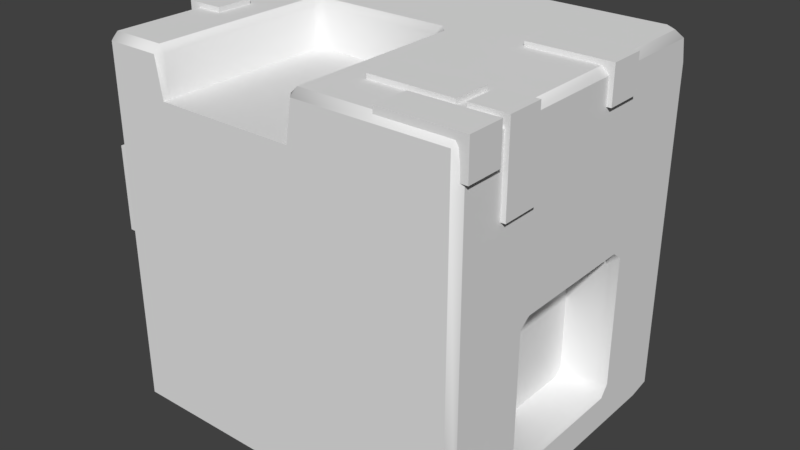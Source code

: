 # Source: Dwelling_Model.blend  (saved by Blender 2.77.0; exported with 4.5.12 LTS)
import bpy
from mathutils import Matrix  # noqa: F401  (used for matrix-valued properties, if any)

bpy.ops.wm.read_factory_settings(use_empty=True)
scene = bpy.context.scene
scene.name = 'Scene'

# ---- collections
col_collection_1 = bpy.data.collections.new('Collection 1'); scene.collection.children.link(col_collection_1)

# ---- world
world_world = bpy.data.worlds.new('World'); scene.world = world_world
world_world.color = (0.05088, 0.05088, 0.05088)
world_world.use_sun_shadow = False
world_world.sun_shadow_jitter_overblur = 0.0
world_world.cycles.sampling_method = 'MANUAL'

# ---- meshes
me_darknessmesh = bpy.data.meshes.new('DarknessMesh')
me_darknessmesh.from_pydata([(-0.2533, -2.98e-08, 0.3), (0.05333, -2.98e-08, 0.3), (-0.2533, 0.4, 0.3), (0.05333, 0.4, 0.3), (0.3, 0.2, 4.47e-08), (0.3, 0.5, 5.96e-08), (0.3, 0.5, -0.3), (0.3, 0.2, -0.3)], [], [(4, 7, 6, 5), (0, 1, 3, 2)])
me_darknessmesh.use_remesh_preserve_volume = False
me_darknessmesh.use_remesh_preserve_attributes = False
me_darknessmesh.use_mirror_vertex_groups = False
me_darknessmesh.update()
me_dwellingbricksmesh = bpy.data.meshes.new('DwellingBricksMesh')
me_dwellingbricksmesh.from_pydata([(0.23, 0.09, 0.33), (0.23, 0.01, 0.33), (0.41, 0.09, 0.33), (0.41, 0.01, 0.33), (0.41, 0.09, 0.41), (0.23, 0.09, 0.41), (0.41, 0.01, 0.41), (0.23, 0.01, 0.41), (0.13, 0.19, 0.33), (0.13, 0.11, 0.33), (0.31, 0.19, 0.33), (0.31, 0.11, 0.33), (0.31, 0.19, 0.41), (0.13, 0.19, 0.41), (0.31, 0.11, 0.41), (0.13, 0.11, 0.41), (0.33, 0.19, 0.41), (0.33, 0.11, 0.41), (0.33, 0.19, 0.23), (0.33, 0.11, 0.23), (0.41, 0.19, 0.23), (0.41, 0.19, 0.41), (0.41, 0.11, 0.23), (0.41, 0.11, 0.41), (0.23, 0.49, 0.33), (0.23, 0.41, 0.33), (0.41, 0.49, 0.33), (0.41, 0.41, 0.33), (0.41, 0.49, 0.41), (0.23, 0.49, 0.41), (0.41, 0.41, 0.41), (0.23, 0.41, 0.41), (-0.41, 0.59, 0.33), (-0.41, 0.51, 0.33), (-0.23, 0.59, 0.33), (-0.23, 0.51, 0.33), (-0.23, 0.59, 0.41), (-0.41, 0.59, 0.41), (-0.23, 0.51, 0.41), (-0.41, 0.51, 0.41), (0.23, 0.19, -0.41), (0.23, 0.11, -0.41), (0.41, 0.19, -0.41), (0.41, 0.11, -0.41), (0.41, 0.19, -0.33), (0.23, 0.19, -0.33), (0.41, 0.11, -0.33), (0.23, 0.11, -0.33), (0.33, 0.09, -0.23), (0.33, 0.01, -0.23), (0.33, 0.09, -0.41), (0.33, 0.01, -0.41), (0.41, 0.09, -0.41), (0.41, 0.09, -0.23), (0.41, 0.01, -0.41), (0.41, 0.01, -0.23), (-0.41, 0.29, -0.23), (-0.41, 0.21, -0.23), (-0.41, 0.29, -0.41), (-0.41, 0.21, -0.41), (-0.33, 0.29, -0.41), (-0.33, 0.29, -0.23), (-0.33, 0.21, -0.41), (-0.33, 0.21, -0.23), (-0.41, 0.19, -0.41), (-0.41, 0.11, -0.41), (-0.23, 0.19, -0.41), (-0.23, 0.11, -0.41), (-0.23, 0.19, -0.33), (-0.41, 0.19, -0.33), (-0.23, 0.11, -0.33), (-0.41, 0.11, -0.33), (-0.31, 0.29, -0.41), (-0.31, 0.21, -0.41), (-0.13, 0.29, -0.41), (-0.13, 0.21, -0.41), (-0.13, 0.29, -0.33), (-0.31, 0.29, -0.33), (-0.13, 0.21, -0.33), (-0.31, 0.21, -0.33), (0.03, 0.49, -0.41), (0.03, 0.41, -0.41), (0.21, 0.49, -0.41), (0.21, 0.41, -0.41), (0.21, 0.49, -0.33), (0.03, 0.49, -0.33), (0.21, 0.41, -0.33), (0.03, 0.41, -0.33), (0.13, 0.39, -0.41), (0.13, 0.31, -0.41), (0.31, 0.39, -0.41), (0.31, 0.31, -0.41), (0.31, 0.39, -0.33), (0.13, 0.39, -0.33), (0.31, 0.31, -0.33), (0.13, 0.31, -0.33), (0.03, 0.09, -0.41), (0.03, 0.01, -0.41), (0.21, 0.09, -0.41), (0.21, 0.01, -0.41), (0.21, 0.09, -0.33), (0.03, 0.09, -0.33), (0.21, 0.01, -0.33), (0.03, 0.01, -0.33), (-0.41, 0.19, -0.13), (-0.41, 0.11, -0.13), (-0.41, 0.19, -0.31), (-0.41, 0.11, -0.31), (-0.33, 0.19, -0.31), (-0.33, 0.19, -0.13), (-0.33, 0.11, -0.31), (-0.33, 0.11, -0.13), (-0.41, 0.29, 0.41), (-0.41, 0.21, 0.41), (-0.41, 0.29, 0.23), (-0.41, 0.21, 0.23), (-0.33, 0.29, 0.23), (-0.33, 0.29, 0.41), (-0.33, 0.21, 0.23), (-0.33, 0.21, 0.41), (-0.41, 0.59, -0.23), (-0.41, 0.51, -0.23), (-0.41, 0.59, -0.41), (-0.41, 0.51, -0.41), (-0.33, 0.59, -0.41), (-0.33, 0.59, -0.23), (-0.33, 0.51, -0.41), (-0.33, 0.51, -0.23), (-0.41, 0.5, 0.41), (-0.41, 0.42, 0.41), (-0.41, 0.5, 0.23), (-0.41, 0.42, 0.23), (-0.33, 0.5, 0.23), (-0.33, 0.5, 0.41), (-0.33, 0.42, 0.23), (-0.33, 0.42, 0.41), (-0.41, 0.09, 0.17), (-0.41, 0.01, 0.17), (-0.41, 0.09, -0.01), (-0.41, 0.01, -0.01), (-0.33, 0.09, -0.01), (-0.33, 0.09, 0.17), (-0.33, 0.01, -0.01), (-0.33, 0.01, 0.17), (0.3, 0.6, -0.3), (-0.3, 0.6, -0.3), (0.3, 0.6, 0.3), (-0.3, 0.6, 0.3)], [], [(43, 41, 40, 42), (47, 45, 40, 41), (47, 41, 43, 46), (7, 1, 3, 6), (7, 5, 0, 1), (3, 1, 0, 2), (4, 6, 3, 2), (5, 4, 2, 0), (7, 6, 4, 5), (15, 9, 11, 14), (15, 13, 8, 9), (11, 9, 8, 10), (12, 14, 11, 10), (13, 12, 10, 8), (15, 14, 12, 13), (23, 17, 19, 22), (23, 21, 16, 17), (19, 17, 16, 18), (20, 22, 19, 18), (21, 20, 18, 16), (23, 22, 20, 21), (31, 25, 27, 30), (31, 29, 24, 25), (27, 25, 24, 26), (28, 30, 27, 26), (29, 28, 26, 24), (31, 30, 28, 29), (39, 33, 35, 38), (39, 37, 32, 33), (35, 33, 32, 34), (36, 38, 35, 34), (37, 36, 34, 32), (39, 38, 36, 37), (44, 46, 43, 42), (45, 44, 42, 40), (47, 46, 44, 45), (55, 49, 51, 54), (55, 53, 48, 49), (51, 49, 48, 50), (52, 54, 51, 50), (53, 52, 50, 48), (55, 54, 52, 53), (63, 57, 59, 62), (63, 61, 56, 57), (59, 57, 56, 58), (60, 62, 59, 58), (61, 60, 58, 56), (63, 62, 60, 61), (67, 65, 64, 66), (71, 69, 64, 65), (71, 65, 67, 70), (68, 70, 67, 66), (69, 68, 66, 64), (71, 70, 68, 69), (75, 73, 72, 74), (79, 77, 72, 73), (79, 73, 75, 78), (76, 78, 75, 74), (77, 76, 74, 72), (79, 78, 76, 77), (83, 81, 80, 82), (87, 85, 80, 81), (87, 81, 83, 86), (84, 86, 83, 82), (85, 84, 82, 80), (87, 86, 84, 85), (91, 89, 88, 90), (95, 93, 88, 89), (95, 89, 91, 94), (92, 94, 91, 90), (93, 92, 90, 88), (95, 94, 92, 93), (99, 97, 96, 98), (103, 101, 96, 97), (103, 97, 99, 102), (100, 102, 99, 98), (101, 100, 98, 96), (103, 102, 100, 101), (111, 105, 107, 110), (111, 109, 104, 105), (107, 105, 104, 106), (108, 110, 107, 106), (109, 108, 106, 104), (111, 110, 108, 109), (119, 113, 115, 118), (119, 117, 112, 113), (115, 113, 112, 114), (116, 118, 115, 114), (117, 116, 114, 112), (119, 118, 116, 117), (127, 121, 123, 126), (127, 125, 120, 121), (123, 121, 120, 122), (124, 126, 123, 122), (125, 124, 122, 120), (127, 126, 124, 125), (135, 129, 131, 134), (135, 133, 128, 129), (131, 129, 128, 130), (132, 134, 131, 130), (133, 132, 130, 128), (135, 134, 132, 133), (143, 137, 139, 142), (143, 141, 136, 137), (139, 137, 136, 138), (140, 142, 139, 138), (141, 140, 138, 136), (143, 142, 140, 141), (144, 145, 147, 146)])
me_dwellingbricksmesh.use_remesh_preserve_volume = False
me_dwellingbricksmesh.use_remesh_preserve_attributes = False
me_dwellingbricksmesh.use_mirror_vertex_groups = False
me_dwellingbricksmesh.update()
me_dwellingmesh = bpy.data.meshes.new('DwellingMesh')
me_dwellingmesh.from_pydata([(-0.385, 0.015, 0.4), (-0.4, 0.015, 0.385), (-0.385, -2.868e-08, 0.385), (-0.385, 0.6352, 0.4), (-0.376, 0.685, 0.4), (-0.3638, 0.7, 0.385), (-0.385, 0.7, 0.3638), (-0.4, 0.685, 0.385), (-0.385, 0.015, -0.4), (-0.385, 2.868e-08, -0.385), (-0.4, 0.015, -0.385), (-0.385, 0.7, -0.3638), (-0.3638, 0.7, -0.385), (-0.385, 0.685, -0.4), (-0.4, 0.685, -0.385), (0.4, 0.02427, 0.385), (0.385, 0.015, 0.4), (0.385, -2.868e-08, 0.385), (0.4, 0.015, 0.3365), (0.4, 0.685, 0.3365), (0.385, 0.7, 0.3638), (0.3638, 0.7, 0.385), (0.3597, 0.685, 0.4), (0.385, 0.6672, 0.4), (0.4, 0.6757, 0.385), (0.4, 0.06354, -0.385), (0.4, 0.015, -0.3757), (0.385, 2.868e-08, -0.385), (0.385, 0.015, -0.4), (0.3638, 0.7, -0.385), (0.385, 0.7, -0.3638), (0.4, 0.685, -0.3757), (0.4, 0.6365, -0.385), (0.385, 0.685, -0.4), (-0.2668, -2.98e-08, 0.385), (-0.2533, 0.015, 0.385), (-0.2683, 0.015, 0.4), (0.06683, -2.98e-08, 0.385), (0.06833, 0.015, 0.4), (0.05333, 0.015, 0.385), (-0.3, 0.685, 0.285), (-0.315, 0.7, 0.2938), (-0.2938, 0.7, 0.315), (-0.285, 0.685, 0.3), (-0.3, 0.685, -0.285), (-0.285, 0.685, -0.3), (-0.2938, 0.7, -0.315), (-0.315, 0.7, -0.2938), (0.3, 0.685, 0.285), (0.285, 0.685, 0.3), (0.2938, 0.7, 0.315), (0.315, 0.7, 0.2938), (0.285, 0.685, -0.3), (0.3, 0.685, -0.285), (0.315, 0.7, -0.2938), (0.2938, 0.7, -0.315), (-0.3, 0.6, 0.285), (-0.285, 0.6, 0.3), (-0.285, 0.6, -0.3), (-0.3, 0.6, -0.285), (0.285, 0.6, 0.3), (0.3, 0.6, 0.285), (0.3, 0.6, -0.285), (0.285, 0.6, -0.3), (-0.2533, 0.385, 0.385), (-0.2383, 0.4, 0.385), (-0.244, 0.415, 0.4), (-0.2683, 0.3965, 0.4), (0.05333, 0.385, 0.385), (0.06833, 0.3931, 0.4), (0.04774, 0.415, 0.4), (0.03833, 0.4, 0.385), (-0.2533, 0.015, 0.3), (-0.2533, -2.98e-08, 0.3), (0.05333, -2.98e-08, 0.3), (0.05333, 0.015, 0.3), (-0.2383, 0.4, 0.3), (-0.2533, 0.385, 0.3), (0.05333, 0.385, 0.3), (0.03833, 0.4, 0.3), (0.4, 0.2093, 0.015), (0.4, 0.185, -0.003541), (0.385, 0.2, -0.015), (0.385, 0.215, 4.545e-08), (0.4, 0.4907, 0.015), (0.385, 0.485, 5.886e-08), (0.385, 0.5, -0.015), (0.4, 0.515, -0.003541), (0.4, 0.515, -0.2907), (0.385, 0.5, -0.285), (0.385, 0.485, -0.3), (0.4, 0.4965, -0.315), (0.4, 0.2035, -0.315), (0.385, 0.215, -0.3), (0.385, 0.2, -0.285), (0.4, 0.185, -0.2907), (0.3, 0.215, 4.545e-08), (0.3, 0.2, -0.015), (0.3, 0.5, -0.015), (0.3, 0.485, 5.886e-08), (0.3, 0.485, -0.3), (0.3, 0.5, -0.285), (0.3, 0.2, -0.285), (0.3, 0.215, -0.3), (-0.385, 0.6352, 0.4), (-0.376, 0.685, 0.4), (0.3597, 0.685, 0.4), (0.385, 0.6672, 0.4), (-0.244, 0.415, 0.4), (-0.2683, 0.3965, 0.4), (0.06833, 0.3931, 0.4), (0.04774, 0.415, 0.4), (-0.385, 0.015, 0.4), (0.385, 0.015, 0.4), (0.06833, 0.015, 0.4), (-0.2683, 0.015, 0.4), (0.4, 0.015, 0.3365), (0.4, 0.02427, 0.385), (0.4, 0.6757, 0.385), (0.4, 0.685, 0.3365), (0.4, 0.06354, -0.385), (0.4, 0.015, -0.3757), (0.4, 0.685, -0.3757), (0.4, 0.6365, -0.385), (0.4, 0.2093, 0.015), (0.4, 0.185, -0.003541), (0.4, 0.515, -0.003541), (0.4, 0.4907, 0.015), (0.4, 0.4965, -0.315), (0.4, 0.515, -0.2907), (0.4, 0.185, -0.2907), (0.4, 0.2035, -0.315), (-0.385, 0.685, -0.4), (-0.385, 0.015, -0.4), (0.385, 0.685, -0.4), (0.385, 0.015, -0.4), (-0.4, 0.685, 0.385), (-0.4, 0.015, 0.385), (-0.4, 0.685, -0.385), (-0.4, 0.015, -0.385), (-0.3638, 0.7, 0.385), (-0.3638, 0.7, 0.385), (-0.385, 0.7, 0.3638), (-0.385, 0.7, 0.3638), (-0.385, 0.7, -0.3638), (-0.385, 0.7, -0.3638), (-0.3638, 0.7, -0.385), (-0.3638, 0.7, -0.385), (0.385, 0.7, 0.3638), (0.385, 0.7, 0.3638), (0.3638, 0.7, 0.385), (0.3638, 0.7, 0.385), (0.3638, 0.7, -0.385), (0.3638, 0.7, -0.385), (0.385, 0.7, -0.3638), (0.385, 0.7, -0.3638), (-0.315, 0.7, 0.2938), (-0.315, 0.7, 0.2938), (-0.2938, 0.7, 0.315), (-0.2938, 0.7, 0.315), (-0.2938, 0.7, -0.315), (-0.2938, 0.7, -0.315), (-0.315, 0.7, -0.2938), (-0.315, 0.7, -0.2938), (0.2938, 0.7, 0.315), (0.2938, 0.7, 0.315), (0.315, 0.7, 0.2938), (0.315, 0.7, 0.2938), (0.315, 0.7, -0.2938), (0.315, 0.7, -0.2938), (0.2938, 0.7, -0.315), (0.2938, 0.7, -0.315), (-0.385, 2.868e-08, -0.385), (-0.385, -2.868e-08, 0.385), (0.385, 2.868e-08, -0.385), (0.385, -2.868e-08, 0.385), (0.06683, -2.98e-08, 0.385), (-0.2668, -2.98e-08, 0.385), (0.05333, -2.98e-08, 0.3), (-0.2533, -2.98e-08, 0.3)], [], [(9, 27, 17, 37, 74, 179, 34, 2), (153, 147, 161, 171), (86, 98, 101, 89), (141, 151, 165, 159), (38, 16, 23, 69), (31, 19, 87, 88), (22, 4, 66, 70), (145, 143, 157, 163), (48, 53, 62, 61), (71, 65, 76, 79), (52, 45, 58, 63), (44, 40, 56, 59), (13, 33, 28, 8), (26, 95, 81, 18), (82, 94, 102, 97), (43, 49, 60, 57), (39, 68, 78, 75), (83, 96, 99, 85), (90, 100, 103, 93), (149, 155, 169, 167), (25, 32, 91, 92), (64, 35, 72, 77), (24, 15, 80, 84), (67, 3, 0, 36), (112, 137, 173), (104, 105, 140, 142, 136), (133, 172, 139), (144, 146, 132, 138), (117, 113, 175, 116), (119, 148, 150, 106, 107, 118), (120, 121, 174, 135), (152, 154, 122, 123, 134), (177, 35, 115), (176, 114, 39), (40, 156, 158, 43), (44, 45, 160, 162), (48, 49, 164, 166), (52, 53, 168, 170), (64, 65, 108, 109), (68, 110, 111, 71), (124, 125, 82, 83), (127, 85, 86, 126), (129, 89, 90, 128), (131, 93, 94, 130), (112, 104, 136, 137), (142, 144, 138, 136), (132, 133, 139, 138), (172, 173, 137, 139), (146, 152, 134, 132), (123, 120, 135, 134), (174, 172, 133, 135), (154, 148, 119, 122), (107, 113, 117, 118), (175, 174, 121, 116), (150, 140, 105, 106), (176, 175, 113, 114), (173, 177, 115, 112), (35, 64, 109, 115), (40, 44, 162, 156), (45, 52, 170, 160), (53, 48, 166, 168), (49, 43, 158, 164), (11, 47, 46, 12), (54, 30, 29, 55), (50, 21, 20, 51), (5, 42, 41, 6), (44, 59, 58, 45), (62, 53, 52, 63), (60, 49, 48, 61), (43, 57, 56, 40), (68, 39, 114, 110), (65, 71, 111, 108), (3, 67, 66, 4), (22, 70, 69, 23), (64, 77, 76, 65), (78, 68, 71, 79), (178, 176, 39, 75), (177, 73, 72, 35), (83, 85, 127, 124), (86, 89, 129, 126), (90, 93, 131, 128), (125, 130, 94, 82), (85, 99, 98, 86), (96, 83, 82, 97), (93, 103, 102, 94), (89, 101, 100, 90), (24, 84, 87, 19), (18, 81, 80, 15), (31, 88, 91, 32), (25, 92, 95, 26), (7, 14, 10, 1)])
me_dwellingmesh.polygons.foreach_set('use_smooth', [True] * 91)
me_dwellingmesh.use_remesh_preserve_volume = False
me_dwellingmesh.use_remesh_preserve_attributes = False
me_dwellingmesh.use_mirror_vertex_groups = False
me_dwellingmesh.update()

# ---- objects
ob_darkness = bpy.data.objects.new('Darkness', me_darknessmesh)
ob_dwelling_bricks = bpy.data.objects.new('Dwelling Bricks', me_dwellingbricksmesh)
ob_dwelling = bpy.data.objects.new('Dwelling', me_dwellingmesh)

# ---- transforms, parenting, visibility, modifiers, constraints
ob_darkness.location = (0.0, 0.0, 0.0)
ob_darkness.lineart.crease_threshold = 0.0
ob_dwelling_bricks.location = (0.0, 0.0, 0.0)
ob_dwelling_bricks.lineart.crease_threshold = 0.0
ob_dwelling.location = (0.0, 0.0, 0.0)
ob_dwelling.lineart.crease_threshold = 0.0

# ---- collection membership
col_collection_1.objects.link(ob_darkness)
col_collection_1.objects.link(ob_dwelling_bricks)
col_collection_1.objects.link(ob_dwelling)

# ---- scene / render settings (as saved in the file)
scene.frame_start = 1; scene.frame_end = 250; scene.frame_set(0)
scene.render.engine = 'BLENDER_EEVEE_NEXT'
scene.render.resolution_percentage = 50
scene.render.dither_intensity = 0.0
scene.cycles.use_denoising = False
scene.cycles.samples = 128
scene.cycles.sampling_pattern = 'TABULATED_SOBOL'
scene.cycles.light_sampling_threshold = 0.0
scene.cycles.use_adaptive_sampling = False
scene.cycles.use_light_tree = False
scene.cycles.blur_glossy = 0.0
scene.cycles.sample_clamp_indirect = 0.0
scene.view_settings.view_transform = 'Standard'
bpy.context.view_layer.update()

# ---- added for rendering (the .blend has no active camera and no usable light): camera, sun
cam_auto = bpy.data.cameras.new('AutoCamera')
cam_auto.lens = 50.0
cam_auto.sensor_width = 36.0
cam_auto.clip_end = 1000.0
ob_auto_camera = bpy.data.objects.new('AutoCamera', cam_auto)
scene.collection.objects.link(ob_auto_camera)
ob_auto_camera.location = (1.25326, -1.15391, 1.00261)
ob_auto_camera.rotation_euler = (1.09748, -7.21219e-08, 0.694738)
scene.camera = ob_auto_camera
light_auto_sun = bpy.data.lights.new('AutoSun', 'SUN')
light_auto_sun.energy = 3.0
light_auto_sun.angle = 0.0523599
ob_auto_sun = bpy.data.objects.new('AutoSun', light_auto_sun)
scene.collection.objects.link(ob_auto_sun)
ob_auto_sun.rotation_euler = (0.872665, 0.174533, 0.523599)
bpy.context.view_layer.update()
